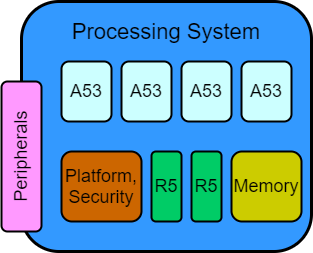

The diagram above was exported from draw.io. Its source (the exported page's mxGraphModel, read from the mxfile embedded in the PNG):
<mxGraphModel dx="780" dy="1173" grid="1" gridSize="10" guides="1" tooltips="1" connect="1" arrows="1" fold="1" page="1" pageScale="1" pageWidth="850" pageHeight="1100" math="0" shadow="0">
  <root>
    <mxCell id="0" />
    <mxCell id="1" parent="0" />
    <mxCell id="c3STaWGfwe2HQRgEHyIp-1" value="" style="rounded=1;whiteSpace=wrap;html=1;fillColor=#3399FF;strokeWidth=3;" vertex="1" parent="1">
      <mxGeometry x="190" y="350" width="290" height="250" as="geometry" />
    </mxCell>
    <mxCell id="c3STaWGfwe2HQRgEHyIp-2" value="" style="rounded=1;whiteSpace=wrap;html=1;strokeWidth=2;fillColor=#FF99FF;" vertex="1" parent="1">
      <mxGeometry x="170" y="430" width="40" height="150" as="geometry" />
    </mxCell>
    <mxCell id="c3STaWGfwe2HQRgEHyIp-3" value="&lt;font style=&quot;font-size: 18px&quot;&gt;A53&lt;/font&gt;" style="rounded=1;whiteSpace=wrap;html=1;strokeWidth=2;fillColor=#CCFFFF;" vertex="1" parent="1">
      <mxGeometry x="230" y="410" width="50" height="60" as="geometry" />
    </mxCell>
    <mxCell id="c3STaWGfwe2HQRgEHyIp-5" value="&lt;font style=&quot;font-size: 18px&quot;&gt;A53&lt;/font&gt;" style="rounded=1;whiteSpace=wrap;html=1;strokeWidth=2;fillColor=#CCFFFF;" vertex="1" parent="1">
      <mxGeometry x="290" y="410" width="50" height="60" as="geometry" />
    </mxCell>
    <mxCell id="c3STaWGfwe2HQRgEHyIp-6" value="&lt;font style=&quot;font-size: 18px&quot;&gt;A53&lt;/font&gt;" style="rounded=1;whiteSpace=wrap;html=1;strokeWidth=2;fillColor=#CCFFFF;" vertex="1" parent="1">
      <mxGeometry x="350" y="410" width="50" height="60" as="geometry" />
    </mxCell>
    <mxCell id="c3STaWGfwe2HQRgEHyIp-7" value="&lt;font style=&quot;font-size: 18px&quot;&gt;A53&lt;/font&gt;" style="rounded=1;whiteSpace=wrap;html=1;strokeWidth=2;fillColor=#CCFFFF;" vertex="1" parent="1">
      <mxGeometry x="410" y="410" width="50" height="60" as="geometry" />
    </mxCell>
    <mxCell id="nexWJ8-xK4Xi30oQQ5XM-1" value="&lt;font style=&quot;font-size: 18px&quot;&gt;Platform,&lt;br&gt;Security&lt;/font&gt;" style="rounded=1;whiteSpace=wrap;html=1;strokeWidth=2;fillColor=#CC6600;" vertex="1" parent="1">
      <mxGeometry x="230" y="500" width="80" height="70" as="geometry" />
    </mxCell>
    <mxCell id="nexWJ8-xK4Xi30oQQ5XM-2" value="&lt;font style=&quot;font-size: 18px&quot;&gt;R5&lt;/font&gt;" style="rounded=1;whiteSpace=wrap;html=1;strokeWidth=2;fillColor=#00CC66;" vertex="1" parent="1">
      <mxGeometry x="320" y="500" width="30" height="70" as="geometry" />
    </mxCell>
    <mxCell id="nexWJ8-xK4Xi30oQQ5XM-3" value="&lt;font style=&quot;font-size: 18px&quot;&gt;R5&lt;/font&gt;" style="rounded=1;whiteSpace=wrap;html=1;strokeWidth=2;fillColor=#00CC66;" vertex="1" parent="1">
      <mxGeometry x="360" y="500" width="30" height="70" as="geometry" />
    </mxCell>
    <mxCell id="nexWJ8-xK4Xi30oQQ5XM-4" value="&lt;font style=&quot;font-size: 18px&quot;&gt;Memory&lt;/font&gt;" style="rounded=1;whiteSpace=wrap;html=1;strokeWidth=2;fillColor=#CCCC00;" vertex="1" parent="1">
      <mxGeometry x="400" y="500" width="70" height="70" as="geometry" />
    </mxCell>
    <mxCell id="nexWJ8-xK4Xi30oQQ5XM-5" value="&lt;font style=&quot;font-size: 22px&quot;&gt;Processing System&lt;/font&gt;" style="text;html=1;strokeColor=none;fillColor=none;align=center;verticalAlign=middle;whiteSpace=wrap;rounded=0;" vertex="1" parent="1">
      <mxGeometry x="235" y="370" width="200" height="20" as="geometry" />
    </mxCell>
    <mxCell id="nexWJ8-xK4Xi30oQQ5XM-6" value="&lt;font style=&quot;font-size: 18px&quot;&gt;Peripherals&lt;/font&gt;" style="text;html=1;strokeColor=none;fillColor=none;align=center;verticalAlign=middle;whiteSpace=wrap;rounded=0;rotation=-90;" vertex="1" parent="1">
      <mxGeometry x="170" y="495" width="40" height="20" as="geometry" />
    </mxCell>
  </root>
</mxGraphModel>